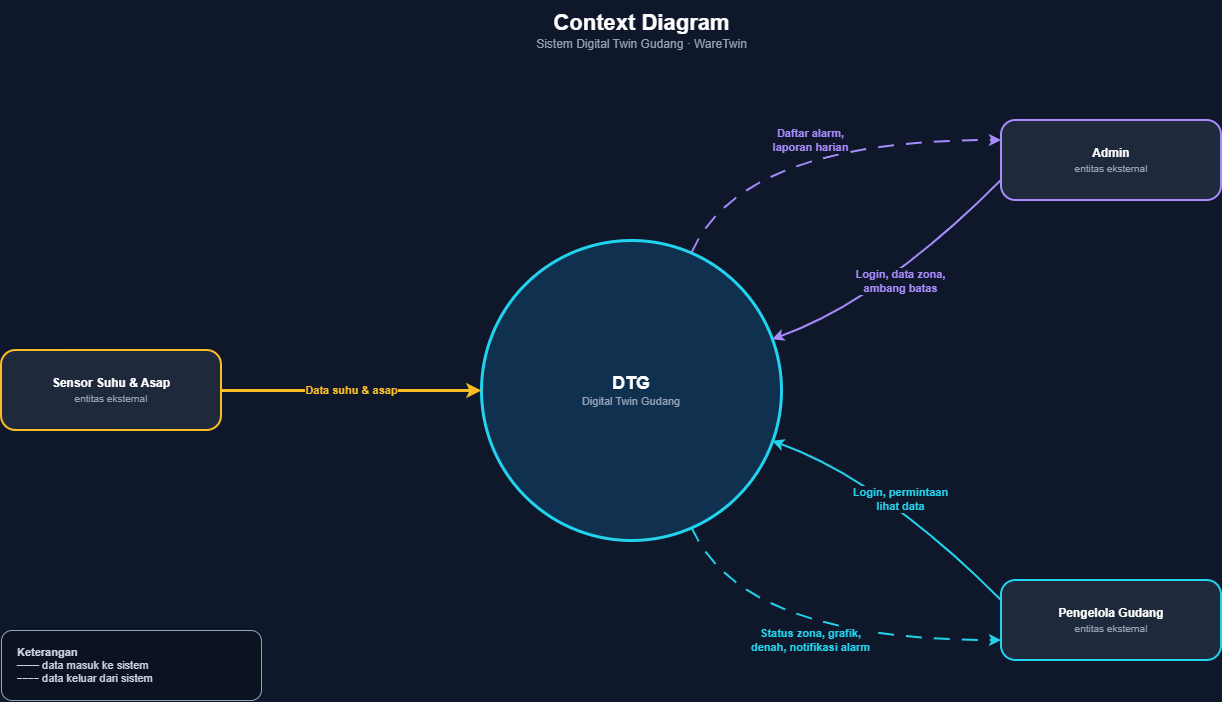

The diagram above was exported from draw.io. Its source (the exported page's mxGraphModel, read from the mxfile embedded in the PNG):
<mxGraphModel dx="1219" dy="655" grid="1" gridSize="10" guides="1" tooltips="1" connect="1" arrows="1" fold="1" page="1" pageScale="1" pageWidth="1400" pageHeight="800" background="#0f172a" math="0" shadow="0">
  <root>
    <mxCell id="0" />
    <mxCell id="1" parent="0" />
    <mxCell id="n2" parent="1" style="text;html=1;align=center;verticalAlign=middle;fontColor=#ffffff;" value="&lt;font style='font-size:22px'&gt;&lt;b&gt;Context Diagram&lt;/b&gt;&lt;/font&gt;&lt;br&gt;&lt;font color='#94a3b8'&gt;Sistem Digital Twin Gudang · WareTwin&lt;/font&gt;" vertex="1">
      <mxGeometry height="60" width="700" x="350" y="10" as="geometry" />
    </mxCell>
    <mxCell id="n3" parent="1" style="ellipse;whiteSpace=wrap;html=1;fillColor=#10304f;strokeColor=#22d3ee;fontColor=#ffffff;strokeWidth=2;fontSize=12;strokeWidth=3;" value="&lt;span style=&quot;font-size: 18px;&quot;&gt;&lt;b&gt;DTG&lt;/b&gt;&lt;/span&gt;&lt;br&gt;&lt;font color=&quot;#94a3b8&quot; style=&quot;font-size: 11px;&quot;&gt;Digital Twin Gudang&lt;/font&gt;" vertex="1">
      <mxGeometry height="300" width="300" x="540" y="250" as="geometry" />
    </mxCell>
    <mxCell id="n4" parent="1" style="rounded=1;whiteSpace=wrap;html=1;fillColor=#1e293b;strokeColor=#fbbf24;fontColor=#ffffff;strokeWidth=2;fontSize=12;arcSize=18;" value="&lt;b&gt;Sensor Suhu &amp;amp; Asap&lt;/b&gt;&lt;br&gt;&lt;font color='#94a3b8' style='font-size:10px'&gt;entitas eksternal&lt;/font&gt;" vertex="1">
      <mxGeometry height="80" width="220" x="60" y="360" as="geometry" />
    </mxCell>
    <mxCell id="n5" parent="1" style="rounded=1;whiteSpace=wrap;html=1;fillColor=#1e293b;strokeColor=#a78bfa;fontColor=#ffffff;strokeWidth=2;fontSize=12;arcSize=18;" value="&lt;b&gt;Admin&lt;/b&gt;&lt;br&gt;&lt;font color='#94a3b8' style='font-size:10px'&gt;entitas eksternal&lt;/font&gt;" vertex="1">
      <mxGeometry height="80" width="220" x="1060" y="130" as="geometry" />
    </mxCell>
    <mxCell id="n6" parent="1" style="rounded=1;whiteSpace=wrap;html=1;fillColor=#1e293b;strokeColor=#22d3ee;fontColor=#ffffff;strokeWidth=2;fontSize=12;arcSize=18;" value="&lt;b&gt;Pengelola Gudang&lt;/b&gt;&lt;br&gt;&lt;font color='#94a3b8' style='font-size:10px'&gt;entitas eksternal&lt;/font&gt;" vertex="1">
      <mxGeometry height="80" width="220" x="1060" y="590" as="geometry" />
    </mxCell>
    <mxCell id="n7" edge="1" parent="1" source="n4" style="html=1;endArrow=classic;endFill=1;strokeColor=#fbbf24;fontColor=#fbbf24;labelBackgroundColor=#0f172a;strokeWidth=2;fontSize=11;fontStyle=1;strokeWidth=3;" target="n3" value="Data suhu &amp;amp; asap">
      <mxGeometry relative="1" as="geometry" />
    </mxCell>
    <mxCell id="n8" edge="1" parent="1" source="n5" style="html=1;endArrow=classic;endFill=1;strokeColor=#a78bfa;fontColor=#a78bfa;labelBackgroundColor=#0f172a;strokeWidth=2;fontSize=11;fontStyle=1;curved=1;exitX=0;exitY=0.75;exitDx=0;exitDy=0;" target="n3" value="Login, data zona,&lt;br&gt;ambang batas">
      <mxGeometry relative="1" as="geometry">
        <Array as="points">
          <mxPoint x="940" y="310" />
        </Array>
      </mxGeometry>
    </mxCell>
    <mxCell id="n9" edge="1" parent="1" source="n3" style="html=1;endArrow=classic;endFill=1;strokeColor=#a78bfa;fontColor=#a78bfa;labelBackgroundColor=#0f172a;strokeWidth=2;fontSize=11;fontStyle=1;dashed=1;dashPattern=8 6;curved=1;entryX=0;entryY=0.25;entryDx=0;entryDy=0;" target="n5" value="Daftar alarm,&lt;br&gt;laporan harian">
      <mxGeometry relative="1" as="geometry">
        <Array as="points">
          <mxPoint x="800" y="150" />
        </Array>
      </mxGeometry>
    </mxCell>
    <mxCell id="n10" edge="1" parent="1" source="n6" style="html=1;endArrow=classic;endFill=1;strokeColor=#22d3ee;fontColor=#22d3ee;labelBackgroundColor=#0f172a;strokeWidth=2;fontSize=11;fontStyle=1;curved=1;exitX=0;exitY=0.25;exitDx=0;exitDy=0;" target="n3" value="Login, permintaan&lt;br&gt;lihat data">
      <mxGeometry relative="1" as="geometry">
        <Array as="points">
          <mxPoint x="940" y="490" />
        </Array>
      </mxGeometry>
    </mxCell>
    <mxCell id="n11" edge="1" parent="1" source="n3" style="html=1;endArrow=classic;endFill=1;strokeColor=#22d3ee;fontColor=#22d3ee;labelBackgroundColor=#0f172a;strokeWidth=2;fontSize=11;fontStyle=1;dashed=1;dashPattern=8 6;curved=1;entryX=0;entryY=0.75;entryDx=0;entryDy=0;" target="n6" value="Status zona, grafik,&lt;br&gt;denah, notifikasi alarm">
      <mxGeometry relative="1" as="geometry">
        <Array as="points">
          <mxPoint x="800" y="650" />
        </Array>
      </mxGeometry>
    </mxCell>
    <mxCell id="n12" parent="1" style="rounded=1;whiteSpace=wrap;html=1;fillColor=#0b1220;strokeColor=#94a3b8;fontColor=#cbd5e1;align=left;spacingLeft=14;fontSize=11;" value="&lt;b&gt;Keterangan&lt;/b&gt;&lt;br&gt;━━ data masuk ke sistem&lt;br&gt;╌╌ data keluar dari sistem" vertex="1">
      <mxGeometry height="70" width="260" x="60" y="640" as="geometry" />
    </mxCell>
  </root>
</mxGraphModel>